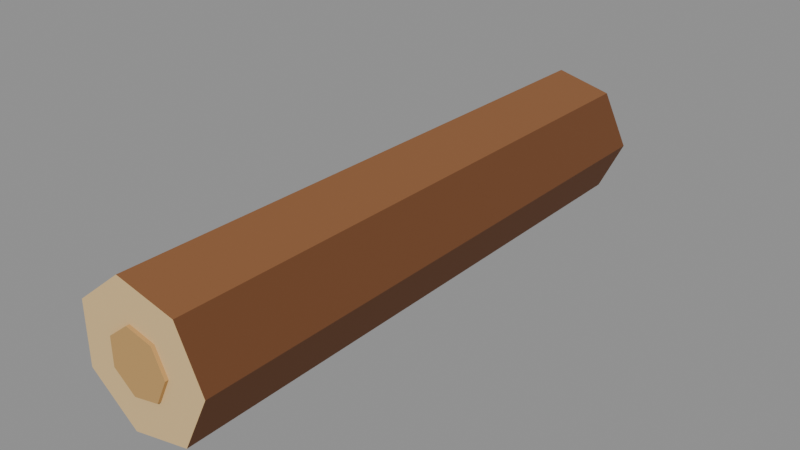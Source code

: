 # Source: log.blend  (saved by Blender 5.2.45; exported with 4.5.12 LTS)
import bpy
from mathutils import Matrix  # noqa: F401  (used for matrix-valued properties, if any)

bpy.ops.wm.read_factory_settings(use_empty=True)
scene = bpy.context.scene
scene.name = 'Scene'

# ---- collections
col_col_lowpoly = bpy.data.collections.new('COL_LowPoly'); scene.collection.children.link(col_col_lowpoly)

# ---- images (referenced by path relative to the original .blend; pixels are not part of the script)
import os
ASSET_DIR = os.environ.get("B2B_ASSET_DIR", "")  # directory of the original .blend (textures are referenced by path, not embedded)
HERE = os.path.dirname(os.path.abspath(__file__))  # packed textures are extracted next to this script under _unpacked/

def load_image(name, relpath, width, height, colorspace="sRGB"):
    """Load a texture the original file referenced (path relative to the .blend, or extracted next to this script)."""
    p = next((c for c in (os.path.join(HERE, relpath), os.path.join(ASSET_DIR, relpath)) if relpath and os.path.exists(c)), "")
    if p:
        img = bpy.data.images.load(p, check_existing=True)
        img.name = name
    else:  # same state as the original file: an image datablock whose file is absent (Cycles renders it pink)
        img = bpy.data.images.new(name, width, height)
        img.source = "FILE"
        img.filepath = "//" + (relpath or name)
    img.colorspace_settings.name = colorspace
    return img
img_log_basecolor = load_image('log_BaseColor', '_unpacked/log_BaseColor.c2f0d34d.png', 96, 16, 'sRGB')
img_log_maskmap = load_image('log_MaskMap', '_unpacked/log_MaskMap.13972c2e.png', 96, 16, 'Non-Color')

# ---- materials (node trees are filled in below, after node groups)
mat_m_log = bpy.data.materials.new('M_log')

# ---- material node trees
mat_m_log.use_nodes = True; mat_m_log.node_tree.nodes.clear()
_N = mat_m_log.node_tree.nodes; _L = mat_m_log.node_tree.links
n0 = _N.new('ShaderNodeBsdfPrincipled'); n0.name = 'Principled BSDF'; n0.location = (-200, 100)
n0.inputs[10].default_value = 0.005
n1 = _N.new('ShaderNodeOutputMaterial'); n1.name = 'Material Output'; n1.location = (200, 100)
n2 = _N.new('ShaderNodeTexImage'); n2.name = 'Image Texture'; n2.location = (0, 0)
n2.image = img_log_basecolor
n2.interpolation = 'Closest'
n3 = _N.new('ShaderNodeTexImage'); n3.name = 'Image Texture.001'; n3.location = (0, 0)
n3.image = img_log_maskmap
n3.interpolation = 'Closest'
n4 = _N.new('ShaderNodeSeparateColor'); n4.name = 'Separate Color'; n4.location = (0, 0)
n5 = _N.new('ShaderNodeMath'); n5.name = 'Math'; n5.location = (0, 0)
n5.operation = 'SUBTRACT'
n5.inputs[0].default_value = 1.0
_L.new(n0.outputs[0], n1.inputs[0])
_L.new(n2.outputs[0], n0.inputs[0])
_L.new(n3.outputs[0], n4.inputs[0])
_L.new(n4.outputs[0], n0.inputs[1])
_L.new(n3.outputs[1], n5.inputs[1])
_L.new(n5.outputs[0], n0.inputs[2])
n1.is_active_output = True

# ---- meshes
me_log = bpy.data.meshes.new('log')
me_log.from_pydata([(0.08079, -0.35, 0.08287), (0.04879, -0.35, 0.01641), (-0.02312, -0.35, 0.0), (-0.08079, -0.35, 0.04599), (-0.08079, -0.35, 0.1197), (-0.02312, -0.35, 0.1657), (0.04879, -0.35, 0.1493), (0.07654, 0.35, 0.08287), (0.04614, 0.35, 0.01974), (-0.02218, 0.35, 0.004143), (-0.07696, 0.35, 0.04783), (-0.07696, 0.35, 0.1179), (-0.02218, 0.35, 0.1616), (0.04614, 0.35, 0.146), (0.03404, -0.35, 0.08287), (0.01964, -0.35, 0.1128), (-0.01272, -0.35, 0.1202), (-0.03867, -0.35, 0.09946), (-0.03867, -0.35, 0.06627), (-0.01272, -0.35, 0.04558), (0.01964, -0.35, 0.05296), (0.03404, -0.354, 0.08287), (0.01964, -0.354, 0.1128), (-0.01272, -0.354, 0.1202), (-0.03867, -0.354, 0.09946), (-0.03867, -0.354, 0.06627), (-0.01272, -0.354, 0.04558), (0.01964, -0.354, 0.05296), (0.03404, 0.35, 0.08287), (0.01964, 0.35, 0.05296), (-0.01272, 0.35, 0.04558), (-0.03867, 0.35, 0.06627), (-0.03867, 0.35, 0.09946), (-0.01272, 0.35, 0.1202), (0.01964, 0.35, 0.1128), (0.03404, 0.354, 0.08287), (0.01964, 0.354, 0.05296), (-0.01272, 0.354, 0.04558), (-0.03867, 0.354, 0.06627), (-0.03867, 0.354, 0.09946), (-0.01272, 0.354, 0.1202), (0.01964, 0.354, 0.1128)], [], [(0, 1, 8, 7), (1, 2, 9, 8), (2, 3, 10, 9), (3, 4, 11, 10), (4, 5, 12, 11), (5, 6, 13, 12), (6, 0, 7, 13), (6, 5, 4, 3, 2, 1, 0), (7, 8, 9, 10, 11, 12, 13), (14, 15, 22, 21), (15, 16, 23, 22), (16, 17, 24, 23), (17, 18, 25, 24), (18, 19, 26, 25), (19, 20, 27, 26), (20, 14, 21, 27), (20, 19, 18, 17, 16, 15, 14), (21, 22, 23, 24, 25, 26, 27), (28, 29, 36, 35), (29, 30, 37, 36), (30, 31, 38, 37), (31, 32, 39, 38), (32, 33, 40, 39), (33, 34, 41, 40), (34, 28, 35, 41), (34, 33, 32, 31, 30, 29, 28), (35, 36, 37, 38, 39, 40, 41)])
_uv = me_log.uv_layers.new(name='UVMap')
_uv.uv.foreach_set('vector', [0.25, 0.5, 0.25, 0.5, 0.25, 0.5, 0.25, 0.5, 0.08333, 0.5, 0.08333, 0.5, 0.08333, 0.5, 0.08333, 0.5, 0.08333, 0.5, 0.08333, 0.5, 0.08333, 0.5, 0.08333, 0.5, 0.25, 0.5, 0.25, 0.5, 0.25, 0.5, 0.25, 0.5, 0.08333, 0.5, 0.08333, 0.5, 0.08333, 0.5, 0.08333, 0.5, 0.08333, 0.5, 0.08333, 0.5, 0.08333, 0.5, 0.08333, 0.5, 0.25, 0.5, 0.25, 0.5, 0.25, 0.5, 0.25, 0.5, 0.4167, 0.5, 0.4167, 0.5, 0.4167, 0.5, 0.4167, 0.5, 0.4167, 0.5, 0.4167, 0.5, 0.4167, 0.5, 0.4167, 0.5, 0.4167, 0.5, 0.4167, 0.5, 0.4167, 0.5, 0.4167, 0.5, 0.4167, 0.5, 0.4167, 0.5, 0.5833, 0.5, 0.5833, 0.5, 0.5833, 0.5, 0.5833, 0.5, 0.5833, 0.5, 0.5833, 0.5, 0.5833, 0.5, 0.5833, 0.5, 0.5833, 0.5, 0.5833, 0.5, 0.5833, 0.5, 0.5833, 0.5, 0.5833, 0.5, 0.5833, 0.5, 0.5833, 0.5, 0.5833, 0.5, 0.5833, 0.5, 0.5833, 0.5, 0.5833, 0.5, 0.5833, 0.5, 0.5833, 0.5, 0.5833, 0.5, 0.5833, 0.5, 0.5833, 0.5, 0.5833, 0.5, 0.5833, 0.5, 0.5833, 0.5, 0.5833, 0.5, 0.5833, 0.5, 0.5833, 0.5, 0.5833, 0.5, 0.5833, 0.5, 0.5833, 0.5, 0.5833, 0.5, 0.5833, 0.5, 0.5833, 0.5, 0.5833, 0.5, 0.5833, 0.5, 0.5833, 0.5, 0.5833, 0.5, 0.5833, 0.5, 0.5833, 0.5, 0.5833, 0.5, 0.5833, 0.5, 0.5833, 0.5, 0.5833, 0.5, 0.5833, 0.5, 0.5833, 0.5, 0.5833, 0.5, 0.5833, 0.5, 0.5833, 0.5, 0.5833, 0.5, 0.5833, 0.5, 0.5833, 0.5, 0.5833, 0.5, 0.5833, 0.5, 0.5833, 0.5, 0.5833, 0.5, 0.5833, 0.5, 0.5833, 0.5, 0.5833, 0.5, 0.5833, 0.5, 0.5833, 0.5, 0.5833, 0.5, 0.5833, 0.5, 0.5833, 0.5, 0.5833, 0.5, 0.5833, 0.5, 0.5833, 0.5, 0.5833, 0.5, 0.5833, 0.5, 0.5833, 0.5, 0.5833, 0.5, 0.5833, 0.5, 0.5833, 0.5, 0.5833, 0.5, 0.5833, 0.5, 0.5833, 0.5, 0.5833, 0.5, 0.5833, 0.5, 0.5833, 0.5, 0.5833, 0.5, 0.5833, 0.5, 0.5833, 0.5])
me_log.materials.append(mat_m_log)
me_log.update()

# ---- objects
ob_log = bpy.data.objects.new('log', me_log)

# ---- transforms, parenting, visibility, modifiers, constraints
ob_log.location = (0.0, 0.0, 0.0)

# ---- collection membership
col_col_lowpoly.objects.link(ob_log)

# ---- scene / render settings (as saved in the file)
scene.frame_start = 1; scene.frame_end = 250; scene.frame_set(1)
scene.render.engine = 'BLENDER_EEVEE_NEXT'
scene.render.bake_bias = 0.0
scene.render.bake_samples = 0
scene.render.compositor_device = 'GPU'
scene.eevee.use_volume_custom_range = False
scene.eevee.fast_gi_thickness_near = 0.1
scene.eevee.fast_gi_thickness_far = 0.0
scene.eevee.ray_tracing_options.screen_trace_thickness = 0.1
bpy.context.view_layer.update()

# ---- added for rendering (the .blend has no active camera and no usable light): camera, sun + grey world if the file has none
cam_auto = bpy.data.cameras.new('AutoCamera')
cam_auto.lens = 50.0
cam_auto.sensor_width = 36.0
cam_auto.clip_end = 1000.0
ob_auto_camera = bpy.data.objects.new('AutoCamera', cam_auto)
scene.collection.objects.link(ob_auto_camera)
ob_auto_camera.location = (0.689179, -0.827014, 0.634212)
ob_auto_camera.rotation_euler = (1.09748, -7.21219e-08, 0.694738)
scene.camera = ob_auto_camera
light_auto_sun = bpy.data.lights.new('AutoSun', 'SUN')
light_auto_sun.energy = 3.0
light_auto_sun.angle = 0.0523599
ob_auto_sun = bpy.data.objects.new('AutoSun', light_auto_sun)
scene.collection.objects.link(ob_auto_sun)
ob_auto_sun.rotation_euler = (0.872665, 0.174533, 0.523599)
if scene.world is None:
    world_auto = bpy.data.worlds.new('AutoWorld')
    world_auto.color = (0.3, 0.3, 0.3)
    scene.world = world_auto
bpy.context.view_layer.update()
